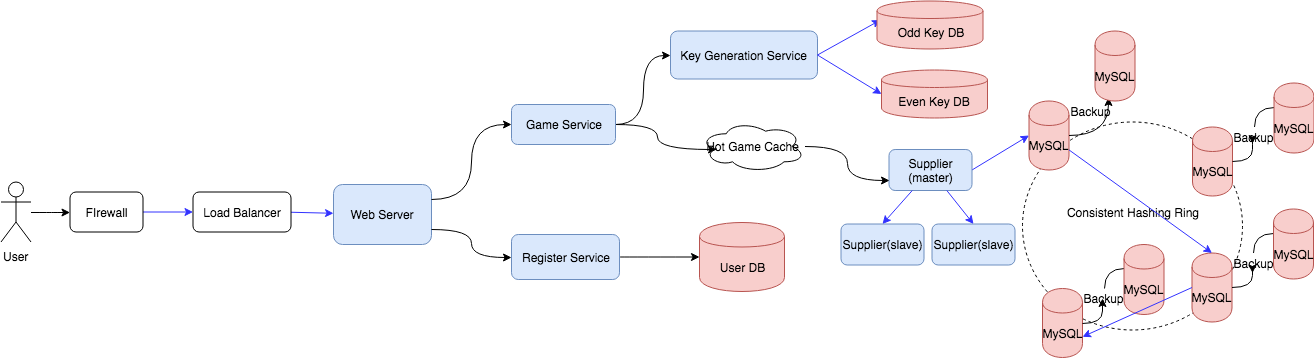

The diagram above was exported from draw.io. Its source (the exported page's mxGraphModel, read from the mxfile embedded in the PNG):
<mxGraphModel dx="1186" dy="-157" grid="1" gridSize="10" guides="1" tooltips="1" connect="1" arrows="1" fold="1" page="1" pageScale="1" pageWidth="1100" pageHeight="850" background="#ffffff" math="0" shadow="0">
  <root>
    <mxCell id="0" />
    <mxCell id="1" parent="0" />
    <mxCell id="2" value="" style="edgeStyle=none;rounded=0;orthogonalLoop=1;jettySize=auto;html=1;startArrow=none;startFill=0;strokeColor=#3333FF;" edge="1" target="5" parent="1">
      <mxGeometry relative="1" as="geometry">
        <mxPoint x="299.5" y="8159.5" as="sourcePoint" />
      </mxGeometry>
    </mxCell>
    <mxCell id="3" value="" style="edgeStyle=orthogonalEdgeStyle;curved=1;rounded=0;orthogonalLoop=1;jettySize=auto;html=1;" edge="1" source="4" target="51" parent="1">
      <mxGeometry relative="1" as="geometry" />
    </mxCell>
    <mxCell id="4" value="User" style="shape=umlActor;verticalLabelPosition=bottom;labelBackgroundColor=#ffffff;verticalAlign=top;html=1;outlineConnect=0;strokeColor=#000000;fillColor=#ffffff;" vertex="1" parent="1">
      <mxGeometry x="19.5" y="8129.5" width="30" height="60" as="geometry" />
    </mxCell>
    <mxCell id="5" value="Web Server" style="rounded=1;whiteSpace=wrap;html=1;strokeColor=#6c8ebf;fillColor=#dae8fc;" vertex="1" parent="1">
      <mxGeometry x="352" y="8132" width="98" height="60" as="geometry" />
    </mxCell>
    <mxCell id="6" value="" style="edgeStyle=orthogonalEdgeStyle;curved=1;rounded=0;orthogonalLoop=1;jettySize=auto;html=1;entryX=0.16;entryY=0.55;entryDx=0;entryDy=0;entryPerimeter=0;" edge="1" source="8" target="44" parent="1">
      <mxGeometry relative="1" as="geometry">
        <mxPoint x="714" y="8072" as="targetPoint" />
      </mxGeometry>
    </mxCell>
    <mxCell id="7" value="" style="edgeStyle=orthogonalEdgeStyle;curved=1;rounded=0;orthogonalLoop=1;jettySize=auto;html=1;entryX=0;entryY=0.5;entryDx=0;entryDy=0;" edge="1" source="8" target="45" parent="1">
      <mxGeometry relative="1" as="geometry">
        <mxPoint x="582" y="7972" as="targetPoint" />
      </mxGeometry>
    </mxCell>
    <mxCell id="8" value="Game Service" style="rounded=1;whiteSpace=wrap;html=1;fillColor=#dae8fc;strokeColor=#6c8ebf;" vertex="1" parent="1">
      <mxGeometry x="530" y="8052" width="104" height="40" as="geometry" />
    </mxCell>
    <mxCell id="9" value="" style="edgeStyle=orthogonalEdgeStyle;curved=1;rounded=0;orthogonalLoop=1;jettySize=auto;html=1;" edge="1" source="10" parent="1">
      <mxGeometry relative="1" as="geometry">
        <mxPoint x="718" y="8204.5" as="targetPoint" />
      </mxGeometry>
    </mxCell>
    <mxCell id="10" value="Register Service" style="rounded=1;whiteSpace=wrap;html=1;strokeColor=#6c8ebf;fillColor=#dae8fc;" vertex="1" parent="1">
      <mxGeometry x="530" y="8182" width="108" height="45" as="geometry" />
    </mxCell>
    <mxCell id="11" value="" style="endArrow=classic;html=1;edgeStyle=orthogonalEdgeStyle;curved=1;entryX=0;entryY=0.5;entryDx=0;entryDy=0;exitX=1;exitY=0.25;exitDx=0;exitDy=0;" edge="1" source="5" target="8" parent="1">
      <mxGeometry width="50" height="50" relative="1" as="geometry">
        <mxPoint x="388" y="8122" as="sourcePoint" />
        <mxPoint x="438" y="8072" as="targetPoint" />
      </mxGeometry>
    </mxCell>
    <mxCell id="12" value="" style="endArrow=classic;html=1;edgeStyle=orthogonalEdgeStyle;curved=1;entryX=0;entryY=0.5;entryDx=0;entryDy=0;exitX=1;exitY=0.75;exitDx=0;exitDy=0;" edge="1" source="5" target="10" parent="1">
      <mxGeometry width="50" height="50" relative="1" as="geometry">
        <mxPoint x="398" y="8302" as="sourcePoint" />
        <mxPoint x="448" y="8252" as="targetPoint" />
      </mxGeometry>
    </mxCell>
    <mxCell id="13" value="User DB" style="shape=cylinder;whiteSpace=wrap;html=1;boundedLbl=1;backgroundOutline=1;strokeColor=#b85450;fillColor=#f8cecc;" vertex="1" parent="1">
      <mxGeometry x="718" y="8170" width="85" height="69" as="geometry" />
    </mxCell>
    <mxCell id="14" value="" style="ellipse;whiteSpace=wrap;html=1;fillColor=none;dashed=1;" vertex="1" parent="1">
      <mxGeometry x="1041" y="8069.5" width="220" height="208" as="geometry" />
    </mxCell>
    <mxCell id="15" value="MySQL" style="shape=cylinder;whiteSpace=wrap;html=1;boundedLbl=1;backgroundOutline=1;fillColor=#f8cecc;strokeColor=#b85450;" vertex="1" parent="1">
      <mxGeometry x="1047.5" y="8048.5" width="40" height="69" as="geometry" />
    </mxCell>
    <mxCell id="16" value="Backup" style="text;html=1;strokeColor=none;fillColor=none;align=center;verticalAlign=middle;whiteSpace=wrap;rounded=0;" vertex="1" parent="1">
      <mxGeometry x="1089" y="8048.5" width="40" height="20" as="geometry" />
    </mxCell>
    <mxCell id="17" value="" style="edgeStyle=orthogonalEdgeStyle;curved=1;rounded=0;orthogonalLoop=1;jettySize=auto;html=1;entryX=0;entryY=0.7;entryDx=0;entryDy=0;" edge="1" source="15" parent="1">
      <mxGeometry relative="1" as="geometry">
        <mxPoint x="1087.5" y="8083.5" as="sourcePoint" />
        <mxPoint x="1127" y="8045" as="targetPoint" />
      </mxGeometry>
    </mxCell>
    <mxCell id="18" value="MySQL" style="shape=cylinder;whiteSpace=wrap;html=1;boundedLbl=1;backgroundOutline=1;fillColor=#f8cecc;strokeColor=#b85450;" vertex="1" parent="1">
      <mxGeometry x="1211" y="8074.5" width="40" height="69" as="geometry" />
    </mxCell>
    <mxCell id="19" value="" style="edgeStyle=orthogonalEdgeStyle;curved=1;rounded=0;orthogonalLoop=1;jettySize=auto;html=1;" edge="1" source="18" target="20" parent="1">
      <mxGeometry relative="1" as="geometry">
        <mxPoint x="1251" y="8109.5" as="sourcePoint" />
        <mxPoint x="1292.5" y="8065.5" as="targetPoint" />
      </mxGeometry>
    </mxCell>
    <mxCell id="20" value="Backup" style="text;html=1;strokeColor=none;fillColor=none;align=center;verticalAlign=middle;whiteSpace=wrap;rounded=0;" vertex="1" parent="1">
      <mxGeometry x="1252.5" y="8074.5" width="40" height="20" as="geometry" />
    </mxCell>
    <mxCell id="21" value="" style="edgeStyle=orthogonalEdgeStyle;curved=1;rounded=0;orthogonalLoop=1;jettySize=auto;html=1;" edge="1" source="20" target="22" parent="1">
      <mxGeometry relative="1" as="geometry" />
    </mxCell>
    <mxCell id="22" value="MySQL" style="shape=cylinder;whiteSpace=wrap;html=1;boundedLbl=1;backgroundOutline=1;fillColor=#f8cecc;strokeColor=#b85450;" vertex="1" parent="1">
      <mxGeometry x="1292.5" y="8030.5" width="40" height="70" as="geometry" />
    </mxCell>
    <mxCell id="23" value="MySQL" style="shape=cylinder;whiteSpace=wrap;html=1;boundedLbl=1;backgroundOutline=1;fillColor=#f8cecc;strokeColor=#b85450;" vertex="1" parent="1">
      <mxGeometry x="1210.5" y="8200.5" width="40" height="69" as="geometry" />
    </mxCell>
    <mxCell id="24" value="" style="edgeStyle=orthogonalEdgeStyle;curved=1;rounded=0;orthogonalLoop=1;jettySize=auto;html=1;" edge="1" source="23" target="25" parent="1">
      <mxGeometry relative="1" as="geometry">
        <mxPoint x="1250.5" y="8235.5" as="sourcePoint" />
        <mxPoint x="1292" y="8191.5" as="targetPoint" />
      </mxGeometry>
    </mxCell>
    <mxCell id="25" value="Backup" style="text;html=1;strokeColor=none;fillColor=none;align=center;verticalAlign=middle;whiteSpace=wrap;rounded=0;" vertex="1" parent="1">
      <mxGeometry x="1252" y="8200.5" width="40" height="20" as="geometry" />
    </mxCell>
    <mxCell id="26" value="" style="edgeStyle=orthogonalEdgeStyle;curved=1;rounded=0;orthogonalLoop=1;jettySize=auto;html=1;" edge="1" source="25" target="27" parent="1">
      <mxGeometry relative="1" as="geometry" />
    </mxCell>
    <mxCell id="27" value="MySQL" style="shape=cylinder;whiteSpace=wrap;html=1;boundedLbl=1;backgroundOutline=1;fillColor=#f8cecc;strokeColor=#b85450;" vertex="1" parent="1">
      <mxGeometry x="1292" y="8156.5" width="40" height="70" as="geometry" />
    </mxCell>
    <mxCell id="28" value="MySQL" style="shape=cylinder;whiteSpace=wrap;html=1;boundedLbl=1;backgroundOutline=1;fillColor=#f8cecc;strokeColor=#b85450;" vertex="1" parent="1">
      <mxGeometry x="1061" y="8236" width="40" height="69" as="geometry" />
    </mxCell>
    <mxCell id="29" value="" style="edgeStyle=orthogonalEdgeStyle;curved=1;rounded=0;orthogonalLoop=1;jettySize=auto;html=1;" edge="1" source="28" target="30" parent="1">
      <mxGeometry relative="1" as="geometry">
        <mxPoint x="1101" y="8271" as="sourcePoint" />
        <mxPoint x="1142.5" y="8227" as="targetPoint" />
      </mxGeometry>
    </mxCell>
    <mxCell id="30" value="Backup" style="text;html=1;strokeColor=none;fillColor=none;align=center;verticalAlign=middle;whiteSpace=wrap;rounded=0;" vertex="1" parent="1">
      <mxGeometry x="1102.5" y="8236" width="40" height="20" as="geometry" />
    </mxCell>
    <mxCell id="31" value="" style="edgeStyle=orthogonalEdgeStyle;curved=1;rounded=0;orthogonalLoop=1;jettySize=auto;html=1;" edge="1" source="30" target="32" parent="1">
      <mxGeometry relative="1" as="geometry" />
    </mxCell>
    <mxCell id="32" value="MySQL" style="shape=cylinder;whiteSpace=wrap;html=1;boundedLbl=1;backgroundOutline=1;fillColor=#f8cecc;strokeColor=#b85450;" vertex="1" parent="1">
      <mxGeometry x="1142.5" y="8192" width="40" height="70" as="geometry" />
    </mxCell>
    <mxCell id="33" value="Consistent Hashing Ring" style="text;html=1;strokeColor=none;fillColor=none;align=center;verticalAlign=middle;whiteSpace=wrap;rounded=0;dashed=1;" vertex="1" parent="1">
      <mxGeometry x="1076" y="8149.5" width="150" height="20" as="geometry" />
    </mxCell>
    <mxCell id="34" value="" style="endArrow=classic;html=1;strokeColor=#3333FF;entryX=0.5;entryY=0;entryDx=0;entryDy=0;" edge="1" source="15" target="23" parent="1">
      <mxGeometry width="50" height="50" relative="1" as="geometry">
        <mxPoint x="141" y="8372.5" as="sourcePoint" />
        <mxPoint x="191" y="8322.5" as="targetPoint" />
      </mxGeometry>
    </mxCell>
    <mxCell id="35" value="" style="endArrow=classic;html=1;strokeColor=#3333FF;entryX=1;entryY=0.7;entryDx=0;entryDy=0;exitX=0;exitY=0.5;exitDx=0;exitDy=0;" edge="1" source="23" target="28" parent="1">
      <mxGeometry width="50" height="50" relative="1" as="geometry">
        <mxPoint x="141" y="8372.5" as="sourcePoint" />
        <mxPoint x="191" y="8322.5" as="targetPoint" />
      </mxGeometry>
    </mxCell>
    <mxCell id="36" value="MySQL" style="shape=cylinder;whiteSpace=wrap;html=1;boundedLbl=1;backgroundOutline=1;fillColor=#f8cecc;strokeColor=#b85450;" vertex="1" parent="1">
      <mxGeometry x="1113.5" y="7978.5" width="40" height="70" as="geometry" />
    </mxCell>
    <mxCell id="37" value="" style="endArrow=classic;html=1;entryX=0;entryY=0.5;entryDx=0;entryDy=0;exitX=1;exitY=0.5;exitDx=0;exitDy=0;strokeColor=#3333FF;" edge="1" source="38" target="15" parent="1">
      <mxGeometry width="50" height="50" relative="1" as="geometry">
        <mxPoint x="141" y="8372.5" as="sourcePoint" />
        <mxPoint x="191" y="8322.5" as="targetPoint" />
      </mxGeometry>
    </mxCell>
    <mxCell id="38" value="Supplier (master)" style="rounded=1;whiteSpace=wrap;html=1;fillColor=#dae8fc;strokeColor=#6c8ebf;" vertex="1" parent="1">
      <mxGeometry x="907.5" y="8097" width="83" height="41" as="geometry" />
    </mxCell>
    <mxCell id="39" value="Supplier(slave)" style="rounded=1;whiteSpace=wrap;html=1;fillColor=#dae8fc;strokeColor=#6c8ebf;" vertex="1" parent="1">
      <mxGeometry x="950.5" y="8171.5" width="83" height="41" as="geometry" />
    </mxCell>
    <mxCell id="40" value="Supplier(slave)" style="rounded=1;whiteSpace=wrap;html=1;fillColor=#dae8fc;strokeColor=#6c8ebf;" vertex="1" parent="1">
      <mxGeometry x="859.5" y="8171.5" width="83" height="41" as="geometry" />
    </mxCell>
    <mxCell id="41" value="" style="rounded=0;orthogonalLoop=1;jettySize=auto;html=1;startArrow=none;startFill=0;strokeColor=#3333FF;entryX=0.5;entryY=0;entryDx=0;entryDy=0;" edge="1" source="38" target="40" parent="1">
      <mxGeometry relative="1" as="geometry">
        <mxPoint x="951.5" y="8230" as="targetPoint" />
      </mxGeometry>
    </mxCell>
    <mxCell id="42" value="" style="edgeStyle=none;rounded=0;orthogonalLoop=1;jettySize=auto;html=1;startArrow=none;startFill=0;strokeColor=#3333FF;entryX=0.5;entryY=0;entryDx=0;entryDy=0;" edge="1" source="38" target="39" parent="1">
      <mxGeometry relative="1" as="geometry">
        <mxPoint x="951.5" y="8230" as="targetPoint" />
      </mxGeometry>
    </mxCell>
    <mxCell id="43" value="" style="edgeStyle=orthogonalEdgeStyle;curved=1;rounded=0;orthogonalLoop=1;jettySize=auto;html=1;entryX=0;entryY=0.75;entryDx=0;entryDy=0;" edge="1" source="44" target="38" parent="1">
      <mxGeometry relative="1" as="geometry">
        <mxPoint x="903.5" y="8094" as="targetPoint" />
      </mxGeometry>
    </mxCell>
    <mxCell id="44" value="Hot Game Cache" style="ellipse;shape=cloud;whiteSpace=wrap;html=1;strokeColor=#000000;fillColor=#ffffff;" vertex="1" parent="1">
      <mxGeometry x="718.5" y="8068.5" width="105" height="51" as="geometry" />
    </mxCell>
    <mxCell id="45" value="Key Generation Service" style="rounded=1;whiteSpace=wrap;html=1;strokeColor=#6c8ebf;fillColor=#dae8fc;" vertex="1" parent="1">
      <mxGeometry x="689" y="7978.5" width="147" height="48" as="geometry" />
    </mxCell>
    <mxCell id="46" value="" style="endArrow=classic;html=1;strokeColor=#3333FF;exitX=1;exitY=0.5;exitDx=0;exitDy=0;" edge="1" source="45" parent="1">
      <mxGeometry width="50" height="50" relative="1" as="geometry">
        <mxPoint x="899" y="8017.5" as="sourcePoint" />
        <mxPoint x="899" y="7967.5" as="targetPoint" />
      </mxGeometry>
    </mxCell>
    <mxCell id="47" value="Odd Key DB" style="shape=cylinder;whiteSpace=wrap;html=1;boundedLbl=1;backgroundOutline=1;strokeColor=#b85450;fillColor=#f8cecc;" vertex="1" parent="1">
      <mxGeometry x="895.5" y="7948.5" width="106" height="48" as="geometry" />
    </mxCell>
    <mxCell id="48" value="Even Key DB" style="shape=cylinder;whiteSpace=wrap;html=1;boundedLbl=1;backgroundOutline=1;strokeColor=#b85450;fillColor=#f8cecc;" vertex="1" parent="1">
      <mxGeometry x="900" y="8017.5" width="106" height="48" as="geometry" />
    </mxCell>
    <mxCell id="49" value="" style="endArrow=classic;html=1;strokeColor=#3333FF;entryX=0;entryY=0.5;entryDx=0;entryDy=0;exitX=1;exitY=0.5;exitDx=0;exitDy=0;" edge="1" source="45" target="48" parent="1">
      <mxGeometry width="50" height="50" relative="1" as="geometry">
        <mxPoint x="-21" y="8487.5" as="sourcePoint" />
        <mxPoint x="29" y="8437.5" as="targetPoint" />
      </mxGeometry>
    </mxCell>
    <mxCell id="50" value="" style="edgeStyle=none;rounded=0;orthogonalLoop=1;jettySize=auto;html=1;startArrow=none;startFill=0;strokeColor=#3333FF;" edge="1" source="51" target="52" parent="1">
      <mxGeometry relative="1" as="geometry" />
    </mxCell>
    <mxCell id="51" value="FIrewall" style="rounded=1;whiteSpace=wrap;html=1;strokeColor=#000000;fillColor=#ffffff;" vertex="1" parent="1">
      <mxGeometry x="88.5" y="8139.5" width="73" height="40" as="geometry" />
    </mxCell>
    <mxCell id="52" value="Load Balancer" style="rounded=1;whiteSpace=wrap;html=1;strokeColor=#000000;fillColor=#ffffff;" vertex="1" parent="1">
      <mxGeometry x="211.5" y="8139.5" width="98" height="40" as="geometry" />
    </mxCell>
  </root>
</mxGraphModel>